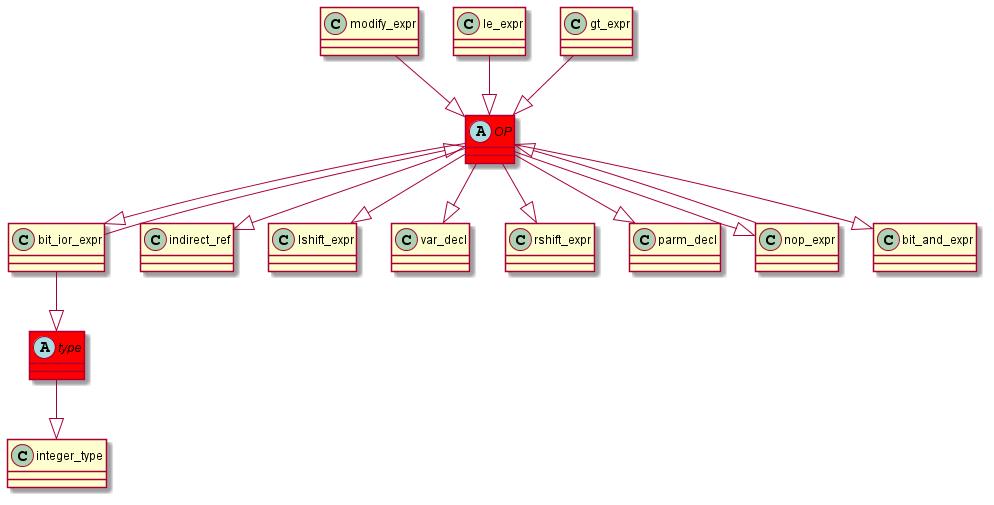

The diagram above was rendered by PlantUML. Its source (embedded in the PNG):
@startuml
abstract class	OP	 #red	
OP	 --|> 	bit_ior_expr	
modify_expr	 --|> 	OP	
abstract class	type	 #red	
type	 --|> 	integer_type	
bit_ior_expr	 --|> 	type	
OP	 --|> 	indirect_ref	
bit_ior_expr	 --|> 	OP	
OP	 --|> 	lshift_expr	
OP	 --|> 	var_decl	
OP	 --|> 	rshift_expr	
le_expr	 --|> 	OP	
gt_expr	 --|> 	OP	
OP	 --|> 	parm_decl	
nop_expr	 --|> 	OP	
OP	 --|> 	nop_expr	
OP	 --|> 	bit_and_expr	
@enduml